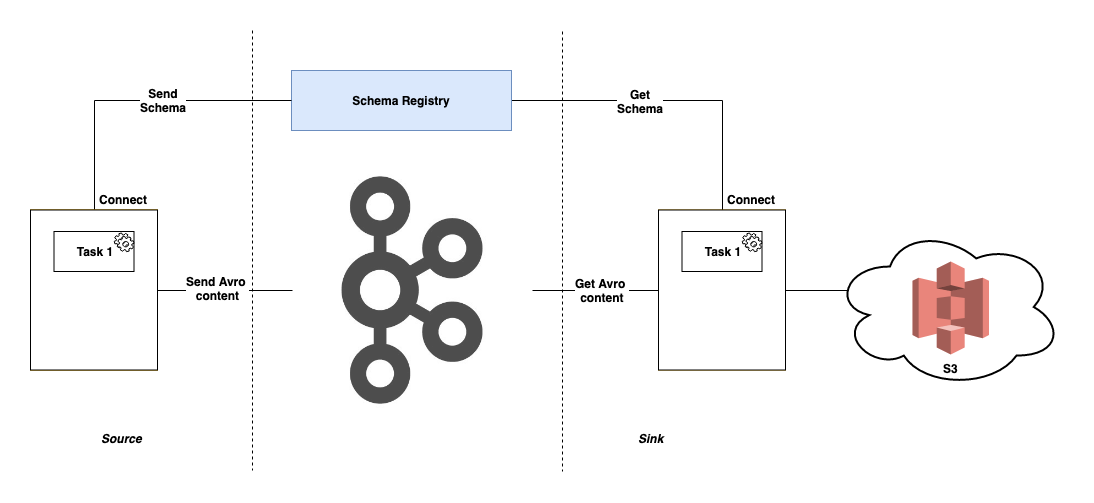

The diagram above was exported from draw.io. Its source (the exported page's mxGraphModel, read from the mxfile embedded in the PNG):
<mxGraphModel dx="978" dy="473" grid="1" gridSize="10" guides="1" tooltips="1" connect="1" arrows="1" fold="1" page="1" pageScale="1" pageWidth="1100" pageHeight="850" math="0" shadow="0">
  <root>
    <mxCell id="0" />
    <mxCell id="1" parent="0" />
    <mxCell id="11dOAgKH6fwxX_7yiSb1-74" style="edgeStyle=orthogonalEdgeStyle;rounded=0;orthogonalLoop=1;jettySize=auto;html=1;exitX=1;exitY=0.5;exitDx=0;exitDy=0;entryX=0.5;entryY=0;entryDx=0;entryDy=0;startArrow=none;startFill=0;endArrow=none;endFill=0;strokeColor=#000000;" edge="1" parent="1" source="11dOAgKH6fwxX_7yiSb1-9" target="11dOAgKH6fwxX_7yiSb1-68">
      <mxGeometry relative="1" as="geometry" />
    </mxCell>
    <mxCell id="11dOAgKH6fwxX_7yiSb1-78" value="&lt;b&gt;Get&lt;br&gt;Schema&lt;/b&gt;&lt;br&gt;" style="text;html=1;resizable=0;points=[];align=center;verticalAlign=middle;labelBackgroundColor=#ffffff;fontColor=#000000;" vertex="1" connectable="0" parent="11dOAgKH6fwxX_7yiSb1-74">
      <mxGeometry x="-0.0255" relative="1" as="geometry">
        <mxPoint x="-28" as="offset" />
      </mxGeometry>
    </mxCell>
    <mxCell id="11dOAgKH6fwxX_7yiSb1-9" value="&lt;b&gt;Schema Registry&lt;/b&gt;" style="rounded=0;whiteSpace=wrap;html=1;fillColor=#dae8fc;strokeColor=#6c8ebf;" vertex="1" parent="1">
      <mxGeometry x="379" y="840" width="220" height="60" as="geometry" />
    </mxCell>
    <mxCell id="11dOAgKH6fwxX_7yiSb1-44" style="edgeStyle=orthogonalEdgeStyle;rounded=0;orthogonalLoop=1;jettySize=auto;html=1;exitX=0.5;exitY=0;exitDx=0;exitDy=0;entryX=0;entryY=0.5;entryDx=0;entryDy=0;startArrow=none;startFill=0;endArrow=none;endFill=0;strokeColor=#000000;" edge="1" parent="1" source="11dOAgKH6fwxX_7yiSb1-27" target="11dOAgKH6fwxX_7yiSb1-9">
      <mxGeometry relative="1" as="geometry" />
    </mxCell>
    <mxCell id="11dOAgKH6fwxX_7yiSb1-77" value="&lt;b&gt;Send&lt;br&gt;Schema&lt;/b&gt;&lt;br&gt;" style="text;html=1;resizable=0;points=[];align=center;verticalAlign=middle;labelBackgroundColor=#ffffff;fontColor=#000000;" vertex="1" connectable="0" parent="11dOAgKH6fwxX_7yiSb1-44">
      <mxGeometry x="-0.1406" y="-19" relative="1" as="geometry">
        <mxPoint x="46" y="-20" as="offset" />
      </mxGeometry>
    </mxCell>
    <mxCell id="11dOAgKH6fwxX_7yiSb1-61" value="" style="shape=image;imageAspect=0;aspect=fixed;verticalLabelPosition=bottom;verticalAlign=top;strokeColor=#000000;strokeWidth=1;fillColor=#040A02;gradientColor=none;opacity=70;image=https://pbs.twimg.com/profile_images/781633389577195521/kazUJooF.jpg;imageBorder=none;" vertex="1" parent="1">
      <mxGeometry x="380" y="940" width="240" height="240" as="geometry" />
    </mxCell>
    <mxCell id="11dOAgKH6fwxX_7yiSb1-62" style="edgeStyle=orthogonalEdgeStyle;rounded=0;orthogonalLoop=1;jettySize=auto;html=1;exitX=1;exitY=0.5;exitDx=0;exitDy=0;entryX=0;entryY=0.5;entryDx=0;entryDy=0;startArrow=none;startFill=0;endArrow=none;endFill=0;strokeColor=#000000;" edge="1" parent="1" source="11dOAgKH6fwxX_7yiSb1-27" target="11dOAgKH6fwxX_7yiSb1-61">
      <mxGeometry relative="1" as="geometry" />
    </mxCell>
    <mxCell id="11dOAgKH6fwxX_7yiSb1-63" value="" style="group;fillColor=none;strokeColor=none;" vertex="1" connectable="0" parent="1">
      <mxGeometry x="118" y="959.5" width="127" height="180" as="geometry" />
    </mxCell>
    <mxCell id="11dOAgKH6fwxX_7yiSb1-64" value="" style="group;fillColor=none;strokeColor=none;" vertex="1" connectable="0" parent="1">
      <mxGeometry x="746" y="959.5" width="127" height="180" as="geometry" />
    </mxCell>
    <mxCell id="11dOAgKH6fwxX_7yiSb1-65" value="" style="group;fillColor=#ffffff;strokeColor=#d79b00;" vertex="1" connectable="0" parent="11dOAgKH6fwxX_7yiSb1-64">
      <mxGeometry y="20" width="127" height="160" as="geometry" />
    </mxCell>
    <mxCell id="11dOAgKH6fwxX_7yiSb1-66" value="" style="group" vertex="1" connectable="0" parent="11dOAgKH6fwxX_7yiSb1-65">
      <mxGeometry width="127" height="160" as="geometry" />
    </mxCell>
    <mxCell id="11dOAgKH6fwxX_7yiSb1-67" value="" style="group" vertex="1" connectable="0" parent="11dOAgKH6fwxX_7yiSb1-66">
      <mxGeometry width="127" height="160" as="geometry" />
    </mxCell>
    <mxCell id="11dOAgKH6fwxX_7yiSb1-68" value="" style="rounded=0;whiteSpace=wrap;html=1;" vertex="1" parent="11dOAgKH6fwxX_7yiSb1-67">
      <mxGeometry width="127.00000000000001" height="160" as="geometry" />
    </mxCell>
    <mxCell id="11dOAgKH6fwxX_7yiSb1-69" value="" style="group" vertex="1" connectable="0" parent="11dOAgKH6fwxX_7yiSb1-67">
      <mxGeometry x="23.5" y="21.5" width="80" height="40" as="geometry" />
    </mxCell>
    <mxCell id="11dOAgKH6fwxX_7yiSb1-70" value="&lt;b&gt;Task 1&lt;/b&gt;" style="rounded=0;whiteSpace=wrap;html=1;" vertex="1" parent="11dOAgKH6fwxX_7yiSb1-69">
      <mxGeometry width="80" height="40" as="geometry" />
    </mxCell>
    <mxCell id="11dOAgKH6fwxX_7yiSb1-71" value="" style="shape=mxgraph.bpmn.service_task;html=1;outlineConnect=0;" vertex="1" parent="11dOAgKH6fwxX_7yiSb1-69">
      <mxGeometry x="60.24444444444441" y="1.5" width="19.755555555555556" height="18.666666666666664" as="geometry" />
    </mxCell>
    <mxCell id="11dOAgKH6fwxX_7yiSb1-72" value="&lt;b&gt;Connect&lt;/b&gt;" style="text;html=1;resizable=0;points=[];autosize=1;align=left;verticalAlign=top;spacingTop=-4;" vertex="1" parent="11dOAgKH6fwxX_7yiSb1-64">
      <mxGeometry x="67" width="60" height="20" as="geometry" />
    </mxCell>
    <mxCell id="11dOAgKH6fwxX_7yiSb1-73" style="edgeStyle=orthogonalEdgeStyle;rounded=0;orthogonalLoop=1;jettySize=auto;html=1;exitX=0;exitY=0.5;exitDx=0;exitDy=0;startArrow=none;startFill=0;endArrow=none;endFill=0;strokeColor=#000000;" edge="1" parent="1" source="11dOAgKH6fwxX_7yiSb1-68" target="11dOAgKH6fwxX_7yiSb1-61">
      <mxGeometry relative="1" as="geometry" />
    </mxCell>
    <mxCell id="11dOAgKH6fwxX_7yiSb1-84" value="&lt;b&gt;Get Avro &lt;br&gt;content&lt;/b&gt;&lt;br&gt;" style="text;html=1;resizable=0;points=[];align=center;verticalAlign=middle;labelBackgroundColor=#ffffff;fontColor=#000000;" vertex="1" connectable="0" parent="11dOAgKH6fwxX_7yiSb1-73">
      <mxGeometry x="0.075" y="-1" relative="1" as="geometry">
        <mxPoint x="11" as="offset" />
      </mxGeometry>
    </mxCell>
    <mxCell id="11dOAgKH6fwxX_7yiSb1-75" style="edgeStyle=orthogonalEdgeStyle;rounded=0;orthogonalLoop=1;jettySize=auto;html=1;exitX=1;exitY=0.5;exitDx=0;exitDy=0;entryX=0.07;entryY=0.4;entryDx=0;entryDy=0;entryPerimeter=0;startArrow=none;startFill=0;endArrow=none;endFill=0;strokeColor=#000000;" edge="1" parent="1" source="11dOAgKH6fwxX_7yiSb1-68" target="11dOAgKH6fwxX_7yiSb1-58">
      <mxGeometry relative="1" as="geometry" />
    </mxCell>
    <mxCell id="11dOAgKH6fwxX_7yiSb1-79" value="" style="endArrow=none;dashed=1;html=1;strokeColor=#000000;fontColor=#000000;" edge="1" parent="1">
      <mxGeometry width="50" height="50" relative="1" as="geometry">
        <mxPoint x="340" y="800" as="sourcePoint" />
        <mxPoint x="340" y="1240" as="targetPoint" />
      </mxGeometry>
    </mxCell>
    <mxCell id="11dOAgKH6fwxX_7yiSb1-83" value="&lt;b&gt;Send Avro &lt;br&gt;content&lt;/b&gt;&lt;br&gt;" style="text;html=1;resizable=0;points=[];align=center;verticalAlign=middle;labelBackgroundColor=#ffffff;fontColor=#000000;" vertex="1" connectable="0" parent="11dOAgKH6fwxX_7yiSb1-79">
      <mxGeometry x="0.1682" y="-3" relative="1" as="geometry">
        <mxPoint x="-32" as="offset" />
      </mxGeometry>
    </mxCell>
    <mxCell id="11dOAgKH6fwxX_7yiSb1-80" value="" style="endArrow=none;dashed=1;html=1;strokeColor=#000000;fontColor=#000000;" edge="1" parent="1">
      <mxGeometry width="50" height="50" relative="1" as="geometry">
        <mxPoint x="650" y="801" as="sourcePoint" />
        <mxPoint x="650" y="1241" as="targetPoint" />
      </mxGeometry>
    </mxCell>
    <mxCell id="11dOAgKH6fwxX_7yiSb1-81" value="&lt;b&gt;&lt;i&gt;Source&lt;/i&gt;&lt;/b&gt;" style="text;html=1;resizable=0;points=[];autosize=1;align=left;verticalAlign=top;spacingTop=-4;fontColor=#000000;" vertex="1" parent="1">
      <mxGeometry x="187" y="1199" width="60" height="20" as="geometry" />
    </mxCell>
    <mxCell id="11dOAgKH6fwxX_7yiSb1-82" value="&lt;b&gt;&lt;i&gt;Sink&lt;/i&gt;&lt;/b&gt;" style="text;html=1;resizable=0;points=[];autosize=1;align=left;verticalAlign=top;spacingTop=-4;fontColor=#000000;" vertex="1" parent="1">
      <mxGeometry x="723.5" y="1199" width="40" height="20" as="geometry" />
    </mxCell>
    <mxCell id="11dOAgKH6fwxX_7yiSb1-85" value="" style="group" vertex="1" connectable="0" parent="1">
      <mxGeometry x="920" y="995.5" width="230" height="162" as="geometry" />
    </mxCell>
    <mxCell id="11dOAgKH6fwxX_7yiSb1-58" value="" style="ellipse;shape=cloud;whiteSpace=wrap;html=1;strokeColor=#000000;strokeWidth=2;fillColor=none;" vertex="1" parent="11dOAgKH6fwxX_7yiSb1-85">
      <mxGeometry width="230" height="162" as="geometry" />
    </mxCell>
    <mxCell id="11dOAgKH6fwxX_7yiSb1-76" value="&lt;b&gt;S3&lt;/b&gt;" style="outlineConnect=0;dashed=0;verticalLabelPosition=bottom;verticalAlign=top;align=center;html=1;shape=mxgraph.aws3.s3;fillColor=#E05243;gradientColor=none;strokeColor=#000000;strokeWidth=1;opacity=70;fontColor=#000000;labelBackgroundColor=none;" vertex="1" parent="11dOAgKH6fwxX_7yiSb1-85">
      <mxGeometry x="80" y="35.5" width="76.5" height="93" as="geometry" />
    </mxCell>
    <mxCell id="11dOAgKH6fwxX_7yiSb1-34" value="" style="group;fillColor=#fff2cc;strokeColor=#d6b656;" vertex="1" connectable="0" parent="1">
      <mxGeometry x="118" y="979.5" width="127" height="160" as="geometry" />
    </mxCell>
    <mxCell id="11dOAgKH6fwxX_7yiSb1-42" value="&lt;b&gt;Connect&lt;/b&gt;" style="text;html=1;resizable=0;points=[];autosize=1;align=left;verticalAlign=top;spacingTop=-4;" vertex="1" parent="1">
      <mxGeometry x="185" y="959.5" width="60" height="20" as="geometry" />
    </mxCell>
    <mxCell id="11dOAgKH6fwxX_7yiSb1-31" value="" style="group;fillColor=#ffe6cc;strokeColor=#d79b00;labelBackgroundColor=#ffffff;fontColor=#000000;" vertex="1" connectable="0" parent="1">
      <mxGeometry x="118" y="979.5" width="127" height="160" as="geometry" />
    </mxCell>
    <mxCell id="11dOAgKH6fwxX_7yiSb1-26" value="" style="group" vertex="1" connectable="0" parent="11dOAgKH6fwxX_7yiSb1-31">
      <mxGeometry width="127" height="160" as="geometry" />
    </mxCell>
    <mxCell id="11dOAgKH6fwxX_7yiSb1-27" value="" style="rounded=0;whiteSpace=wrap;html=1;" vertex="1" parent="11dOAgKH6fwxX_7yiSb1-26">
      <mxGeometry width="127.00000000000001" height="160" as="geometry" />
    </mxCell>
    <mxCell id="11dOAgKH6fwxX_7yiSb1-33" value="" style="group" vertex="1" connectable="0" parent="11dOAgKH6fwxX_7yiSb1-26">
      <mxGeometry x="23.5" y="21.5" width="80" height="40" as="geometry" />
    </mxCell>
    <mxCell id="11dOAgKH6fwxX_7yiSb1-30" value="&lt;b&gt;Task 1&lt;/b&gt;" style="rounded=0;whiteSpace=wrap;html=1;" vertex="1" parent="11dOAgKH6fwxX_7yiSb1-33">
      <mxGeometry width="80" height="40" as="geometry" />
    </mxCell>
    <mxCell id="11dOAgKH6fwxX_7yiSb1-32" value="" style="shape=mxgraph.bpmn.service_task;html=1;outlineConnect=0;" vertex="1" parent="11dOAgKH6fwxX_7yiSb1-33">
      <mxGeometry x="60.24444444444441" y="1.5" width="19.755555555555556" height="18.666666666666664" as="geometry" />
    </mxCell>
  </root>
</mxGraphModel>